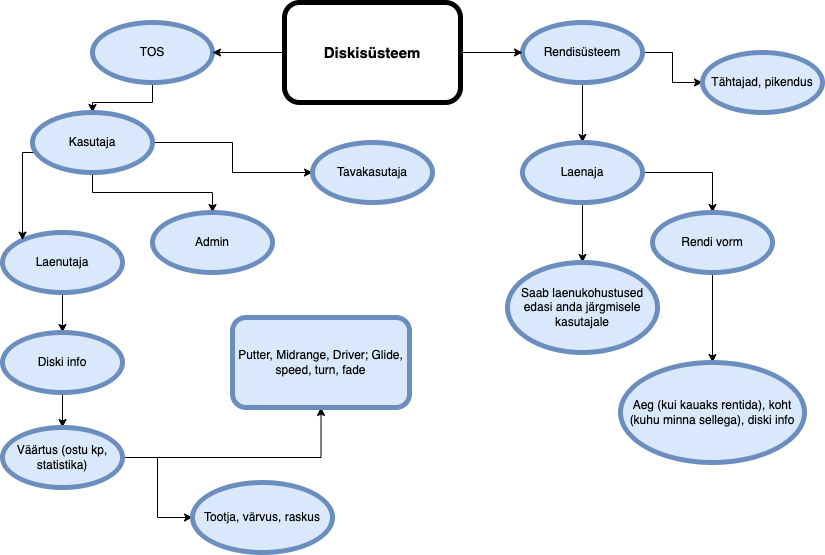

The diagram above was exported from draw.io. Its source (the exported page's mxGraphModel, read from the mxfile embedded in the PNG):
<mxGraphModel dx="905" dy="617" grid="1" gridSize="10" guides="1" tooltips="1" connect="1" arrows="1" fold="1" page="1" pageScale="1" pageWidth="827" pageHeight="1169" math="0" shadow="0">
  <root>
    <mxCell id="0" />
    <mxCell id="1" parent="0" />
    <mxCell id="m4eO8_pXNj2KLkLd8kN--40" value="" style="edgeStyle=orthogonalEdgeStyle;rounded=0;orthogonalLoop=1;jettySize=auto;html=1;fontSize=15;" parent="1" source="m4eO8_pXNj2KLkLd8kN--4" target="m4eO8_pXNj2KLkLd8kN--39" edge="1">
      <mxGeometry relative="1" as="geometry" />
    </mxCell>
    <mxCell id="m4eO8_pXNj2KLkLd8kN--4" value="TOS" style="ellipse;whiteSpace=wrap;html=1;fillColor=#dae8fc;strokeColor=#6c8ebf;gradientColor=none;rounded=1;strokeWidth=5;" parent="1" vertex="1">
      <mxGeometry x="110" y="40" width="120" height="60" as="geometry" />
    </mxCell>
    <mxCell id="m4eO8_pXNj2KLkLd8kN--51" value="" style="edgeStyle=orthogonalEdgeStyle;rounded=0;orthogonalLoop=1;jettySize=auto;html=1;fontSize=15;" parent="1" source="m4eO8_pXNj2KLkLd8kN--8" target="m4eO8_pXNj2KLkLd8kN--22" edge="1">
      <mxGeometry relative="1" as="geometry" />
    </mxCell>
    <mxCell id="m4eO8_pXNj2KLkLd8kN--66" value="" style="edgeStyle=orthogonalEdgeStyle;rounded=0;orthogonalLoop=1;jettySize=auto;html=1;fontSize=15;" parent="1" source="m4eO8_pXNj2KLkLd8kN--8" target="m4eO8_pXNj2KLkLd8kN--65" edge="1">
      <mxGeometry relative="1" as="geometry" />
    </mxCell>
    <mxCell id="m4eO8_pXNj2KLkLd8kN--8" value="Rendisüsteem" style="ellipse;whiteSpace=wrap;html=1;fillColor=#dae8fc;strokeColor=#6c8ebf;gradientColor=none;rounded=1;strokeWidth=5;" parent="1" vertex="1">
      <mxGeometry x="540" y="40" width="120" height="60" as="geometry" />
    </mxCell>
    <mxCell id="m4eO8_pXNj2KLkLd8kN--43" value="" style="edgeStyle=orthogonalEdgeStyle;rounded=0;orthogonalLoop=1;jettySize=auto;html=1;fontSize=15;" parent="1" source="m4eO8_pXNj2KLkLd8kN--16" target="m4eO8_pXNj2KLkLd8kN--18" edge="1">
      <mxGeometry relative="1" as="geometry" />
    </mxCell>
    <mxCell id="m4eO8_pXNj2KLkLd8kN--16" value="Laenutaja" style="ellipse;whiteSpace=wrap;html=1;fillColor=#dae8fc;strokeColor=#6c8ebf;gradientColor=none;rounded=1;strokeWidth=5;" parent="1" vertex="1">
      <mxGeometry x="20" y="250" width="120" height="60" as="geometry" />
    </mxCell>
    <mxCell id="m4eO8_pXNj2KLkLd8kN--44" value="" style="edgeStyle=orthogonalEdgeStyle;rounded=0;orthogonalLoop=1;jettySize=auto;html=1;fontSize=15;" parent="1" source="m4eO8_pXNj2KLkLd8kN--18" target="m4eO8_pXNj2KLkLd8kN--20" edge="1">
      <mxGeometry relative="1" as="geometry" />
    </mxCell>
    <mxCell id="m4eO8_pXNj2KLkLd8kN--18" value="Diski info" style="ellipse;whiteSpace=wrap;html=1;fillColor=#dae8fc;strokeColor=#6c8ebf;gradientColor=none;rounded=1;strokeWidth=5;" parent="1" vertex="1">
      <mxGeometry x="20" y="350" width="120" height="60" as="geometry" />
    </mxCell>
    <mxCell id="m4eO8_pXNj2KLkLd8kN--45" value="" style="edgeStyle=orthogonalEdgeStyle;rounded=0;orthogonalLoop=1;jettySize=auto;html=1;fontSize=15;" parent="1" source="m4eO8_pXNj2KLkLd8kN--20" target="m4eO8_pXNj2KLkLd8kN--28" edge="1">
      <mxGeometry relative="1" as="geometry" />
    </mxCell>
    <mxCell id="m4eO8_pXNj2KLkLd8kN--48" value="" style="edgeStyle=orthogonalEdgeStyle;rounded=0;orthogonalLoop=1;jettySize=auto;html=1;fontSize=15;" parent="1" source="m4eO8_pXNj2KLkLd8kN--20" target="m4eO8_pXNj2KLkLd8kN--30" edge="1">
      <mxGeometry relative="1" as="geometry" />
    </mxCell>
    <mxCell id="m4eO8_pXNj2KLkLd8kN--20" value="Väärtus (ostu kp, statistika)" style="ellipse;whiteSpace=wrap;html=1;fillColor=#dae8fc;strokeColor=#6c8ebf;gradientColor=none;rounded=1;strokeWidth=5;" parent="1" vertex="1">
      <mxGeometry x="20" y="445" width="120" height="60" as="geometry" />
    </mxCell>
    <mxCell id="m4eO8_pXNj2KLkLd8kN--46" value="" style="edgeStyle=orthogonalEdgeStyle;rounded=0;orthogonalLoop=1;jettySize=auto;html=1;fontSize=15;" parent="1" source="m4eO8_pXNj2KLkLd8kN--22" target="m4eO8_pXNj2KLkLd8kN--24" edge="1">
      <mxGeometry relative="1" as="geometry" />
    </mxCell>
    <mxCell id="m4eO8_pXNj2KLkLd8kN--57" value="" style="edgeStyle=orthogonalEdgeStyle;rounded=0;orthogonalLoop=1;jettySize=auto;html=1;fontSize=15;" parent="1" source="m4eO8_pXNj2KLkLd8kN--22" target="m4eO8_pXNj2KLkLd8kN--56" edge="1">
      <mxGeometry relative="1" as="geometry" />
    </mxCell>
    <mxCell id="m4eO8_pXNj2KLkLd8kN--22" value="Laenaja" style="ellipse;whiteSpace=wrap;html=1;fillColor=#dae8fc;strokeColor=#6c8ebf;gradientColor=none;rounded=1;strokeWidth=5;" parent="1" vertex="1">
      <mxGeometry x="540" y="160" width="120" height="60" as="geometry" />
    </mxCell>
    <mxCell id="m4eO8_pXNj2KLkLd8kN--47" value="" style="edgeStyle=orthogonalEdgeStyle;rounded=0;orthogonalLoop=1;jettySize=auto;html=1;fontSize=15;" parent="1" source="m4eO8_pXNj2KLkLd8kN--24" target="m4eO8_pXNj2KLkLd8kN--26" edge="1">
      <mxGeometry relative="1" as="geometry" />
    </mxCell>
    <mxCell id="m4eO8_pXNj2KLkLd8kN--24" value="Rendi vorm" style="ellipse;whiteSpace=wrap;html=1;fillColor=#dae8fc;strokeColor=#6c8ebf;gradientColor=none;rounded=1;strokeWidth=5;" parent="1" vertex="1">
      <mxGeometry x="670" y="230" width="120" height="60" as="geometry" />
    </mxCell>
    <mxCell id="m4eO8_pXNj2KLkLd8kN--26" value="Aeg (kui kauaks rentida), koht (kuhu minna sellega), diski info" style="ellipse;whiteSpace=wrap;html=1;fillColor=#dae8fc;strokeColor=#6c8ebf;gradientColor=none;rounded=1;strokeWidth=5;perimeterSpacing=0;shadow=0;sketch=0;" parent="1" vertex="1">
      <mxGeometry x="638" y="380" width="184" height="100" as="geometry" />
    </mxCell>
    <mxCell id="m4eO8_pXNj2KLkLd8kN--28" value="Putter, Midrange, Driver; Glide, speed, turn, fade" style="whiteSpace=wrap;html=1;fillColor=#dae8fc;strokeColor=#6c8ebf;gradientColor=none;rounded=1;strokeWidth=5;" parent="1" vertex="1">
      <mxGeometry x="250" y="335" width="177" height="90" as="geometry" />
    </mxCell>
    <mxCell id="m4eO8_pXNj2KLkLd8kN--30" value="Tootja, värvus, raskus" style="ellipse;whiteSpace=wrap;html=1;fillColor=#dae8fc;strokeColor=#6c8ebf;gradientColor=none;rounded=1;strokeWidth=5;" parent="1" vertex="1">
      <mxGeometry x="210" y="500" width="140" height="70" as="geometry" />
    </mxCell>
    <mxCell id="m4eO8_pXNj2KLkLd8kN--38" value="" style="edgeStyle=orthogonalEdgeStyle;rounded=0;orthogonalLoop=1;jettySize=auto;html=1;fontSize=15;" parent="1" source="m4eO8_pXNj2KLkLd8kN--37" target="m4eO8_pXNj2KLkLd8kN--4" edge="1">
      <mxGeometry relative="1" as="geometry" />
    </mxCell>
    <mxCell id="m4eO8_pXNj2KLkLd8kN--49" value="" style="edgeStyle=orthogonalEdgeStyle;rounded=0;orthogonalLoop=1;jettySize=auto;html=1;fontSize=15;" parent="1" source="m4eO8_pXNj2KLkLd8kN--37" target="m4eO8_pXNj2KLkLd8kN--8" edge="1">
      <mxGeometry relative="1" as="geometry" />
    </mxCell>
    <mxCell id="m4eO8_pXNj2KLkLd8kN--37" value="&lt;span style=&quot;font-size: 15px&quot;&gt;&lt;b&gt;Diskisüsteem&lt;/b&gt;&lt;/span&gt;" style="rounded=1;whiteSpace=wrap;html=1;shadow=0;sketch=0;fontSize=13;strokeWidth=5;fillColor=#FFFFFF;" parent="1" vertex="1">
      <mxGeometry x="302" y="20" width="176" height="100" as="geometry" />
    </mxCell>
    <mxCell id="m4eO8_pXNj2KLkLd8kN--42" value="" style="edgeStyle=orthogonalEdgeStyle;rounded=0;orthogonalLoop=1;jettySize=auto;html=1;fontSize=15;" parent="1" source="m4eO8_pXNj2KLkLd8kN--39" target="m4eO8_pXNj2KLkLd8kN--16" edge="1">
      <mxGeometry relative="1" as="geometry">
        <Array as="points">
          <mxPoint x="40" y="170" />
        </Array>
      </mxGeometry>
    </mxCell>
    <mxCell id="m4eO8_pXNj2KLkLd8kN--60" value="" style="edgeStyle=orthogonalEdgeStyle;rounded=0;orthogonalLoop=1;jettySize=auto;html=1;fontSize=15;" parent="1" source="m4eO8_pXNj2KLkLd8kN--39" target="m4eO8_pXNj2KLkLd8kN--58" edge="1">
      <mxGeometry relative="1" as="geometry" />
    </mxCell>
    <mxCell id="m4eO8_pXNj2KLkLd8kN--64" value="" style="edgeStyle=orthogonalEdgeStyle;rounded=0;orthogonalLoop=1;jettySize=auto;html=1;fontSize=15;" parent="1" source="m4eO8_pXNj2KLkLd8kN--39" target="m4eO8_pXNj2KLkLd8kN--63" edge="1">
      <mxGeometry relative="1" as="geometry" />
    </mxCell>
    <mxCell id="m4eO8_pXNj2KLkLd8kN--39" value="Kasutaja" style="ellipse;whiteSpace=wrap;html=1;fillColor=#dae8fc;strokeColor=#6c8ebf;gradientColor=none;rounded=1;strokeWidth=5;" parent="1" vertex="1">
      <mxGeometry x="50" y="130" width="120" height="60" as="geometry" />
    </mxCell>
    <mxCell id="m4eO8_pXNj2KLkLd8kN--56" value="Saab laenukohustused edasi anda järgmisele kasutajale" style="ellipse;whiteSpace=wrap;html=1;fillColor=#dae8fc;strokeColor=#6c8ebf;gradientColor=none;rounded=1;strokeWidth=5;" parent="1" vertex="1">
      <mxGeometry x="525" y="280" width="150" height="90" as="geometry" />
    </mxCell>
    <mxCell id="m4eO8_pXNj2KLkLd8kN--58" value="Tavakasutaja" style="ellipse;whiteSpace=wrap;html=1;fillColor=#dae8fc;strokeColor=#6c8ebf;gradientColor=none;rounded=1;strokeWidth=5;" parent="1" vertex="1">
      <mxGeometry x="330" y="160" width="120" height="60" as="geometry" />
    </mxCell>
    <mxCell id="m4eO8_pXNj2KLkLd8kN--63" value="Admin" style="ellipse;whiteSpace=wrap;html=1;fillColor=#dae8fc;strokeColor=#6c8ebf;gradientColor=none;rounded=1;strokeWidth=5;" parent="1" vertex="1">
      <mxGeometry x="170" y="230" width="120" height="60" as="geometry" />
    </mxCell>
    <mxCell id="m4eO8_pXNj2KLkLd8kN--65" value="Tähtajad, pikendus" style="ellipse;whiteSpace=wrap;html=1;fillColor=#dae8fc;strokeColor=#6c8ebf;gradientColor=none;rounded=1;strokeWidth=5;" parent="1" vertex="1">
      <mxGeometry x="720" y="70" width="120" height="60" as="geometry" />
    </mxCell>
  </root>
</mxGraphModel>